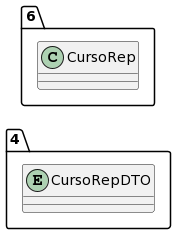

The diagram above was rendered by PlantUML. Its source (embedded in the PNG):
@startuml
allow_mixing
left to right direction
package "4"{
entity CursoRepDTO

}
package "6"{
class CursoRep
}
@enduml